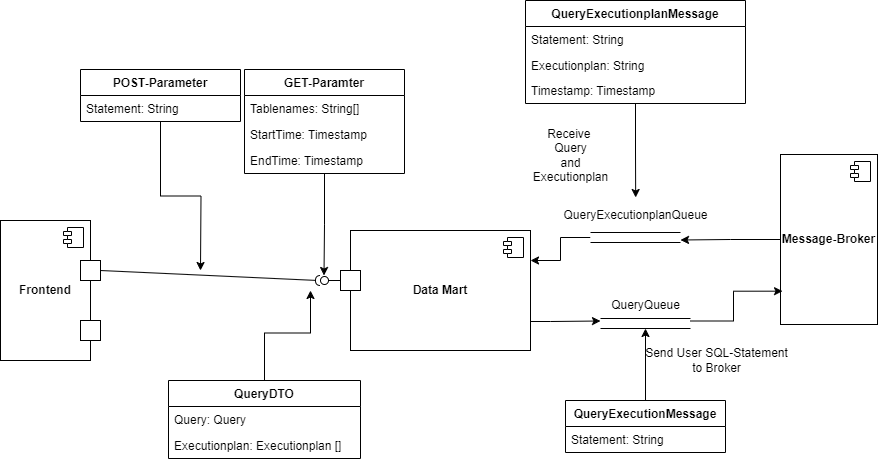

The diagram above was exported from draw.io. Its source (the exported page's mxGraphModel, read from the mxfile embedded in the PNG):
<mxGraphModel dx="782" dy="507" grid="1" gridSize="10" guides="1" tooltips="1" connect="1" arrows="1" fold="1" page="0" pageScale="1" pageWidth="827" pageHeight="1169" math="0" shadow="0">
  <root>
    <mxCell id="0" />
    <mxCell id="1" parent="0" />
    <mxCell id="h-_0iUpDZb41g3yo4CnC-76" style="edgeStyle=orthogonalEdgeStyle;rounded=0;orthogonalLoop=1;jettySize=auto;html=1;entryX=0;entryY=0.25;entryDx=0;entryDy=0;" parent="1" source="h-_0iUpDZb41g3yo4CnC-3" target="h-_0iUpDZb41g3yo4CnC-73" edge="1">
      <mxGeometry relative="1" as="geometry">
        <Array as="points">
          <mxPoint x="560" y="331" />
          <mxPoint x="560" y="331" />
        </Array>
      </mxGeometry>
    </mxCell>
    <mxCell id="h-_0iUpDZb41g3yo4CnC-3" value="&lt;b&gt;Data Mart&lt;/b&gt;" style="html=1;dropTarget=0;whiteSpace=wrap;" parent="1" vertex="1">
      <mxGeometry x="360" y="240" width="180" height="120" as="geometry" />
    </mxCell>
    <mxCell id="h-_0iUpDZb41g3yo4CnC-4" value="" style="shape=module;jettyWidth=8;jettyHeight=4;" parent="h-_0iUpDZb41g3yo4CnC-3" vertex="1">
      <mxGeometry x="1" width="20" height="20" relative="1" as="geometry">
        <mxPoint x="-27" y="7" as="offset" />
      </mxGeometry>
    </mxCell>
    <mxCell id="h-_0iUpDZb41g3yo4CnC-5" value="" style="html=1;rounded=0;" parent="1" vertex="1">
      <mxGeometry x="350" y="280" width="20" height="20" as="geometry" />
    </mxCell>
    <mxCell id="h-_0iUpDZb41g3yo4CnC-6" value="" style="endArrow=none;html=1;rounded=0;align=center;verticalAlign=top;endFill=0;labelBackgroundColor=none;endSize=2;" parent="1" source="h-_0iUpDZb41g3yo4CnC-5" target="h-_0iUpDZb41g3yo4CnC-7" edge="1">
      <mxGeometry relative="1" as="geometry" />
    </mxCell>
    <mxCell id="h-_0iUpDZb41g3yo4CnC-7" value="" style="ellipse;html=1;fontSize=11;align=center;fillColor=none;points=[];aspect=fixed;resizable=0;verticalAlign=bottom;labelPosition=center;verticalLabelPosition=top;flipH=1;rotation=-220;" parent="1" vertex="1">
      <mxGeometry x="330" y="286" width="8" height="8" as="geometry" />
    </mxCell>
    <mxCell id="h-_0iUpDZb41g3yo4CnC-13" value="" style="endArrow=none;html=1;rounded=0;align=center;verticalAlign=top;endFill=0;labelBackgroundColor=none;endSize=2;" parent="1" edge="1">
      <mxGeometry relative="1" as="geometry">
        <mxPoint x="570.4861204782289" y="286.51185834797025" as="sourcePoint" />
        <mxPoint x="570.5288755835977" y="286.4797612625829" as="targetPoint" />
      </mxGeometry>
    </mxCell>
    <mxCell id="h-_0iUpDZb41g3yo4CnC-125" style="edgeStyle=orthogonalEdgeStyle;rounded=0;orthogonalLoop=1;jettySize=auto;html=1;entryX=2;entryY=1.5;entryDx=0;entryDy=0;entryPerimeter=0;" parent="1" source="h-_0iUpDZb41g3yo4CnC-15" target="h-_0iUpDZb41g3yo4CnC-26" edge="1">
      <mxGeometry relative="1" as="geometry" />
    </mxCell>
    <mxCell id="h-_0iUpDZb41g3yo4CnC-15" value="QueryDTO" style="swimlane;fontStyle=1;align=center;verticalAlign=top;childLayout=stackLayout;horizontal=1;startSize=26;horizontalStack=0;resizeParent=1;resizeParentMax=0;resizeLast=0;collapsible=1;marginBottom=0;whiteSpace=wrap;html=1;" parent="1" vertex="1">
      <mxGeometry x="178" y="390" width="192" height="78" as="geometry" />
    </mxCell>
    <mxCell id="h-_0iUpDZb41g3yo4CnC-17" value="Query: Query" style="text;strokeColor=none;fillColor=none;align=left;verticalAlign=top;spacingLeft=4;spacingRight=4;overflow=hidden;rotatable=0;points=[[0,0.5],[1,0.5]];portConstraint=eastwest;whiteSpace=wrap;html=1;" parent="h-_0iUpDZb41g3yo4CnC-15" vertex="1">
      <mxGeometry y="26" width="192" height="26" as="geometry" />
    </mxCell>
    <mxCell id="h-_0iUpDZb41g3yo4CnC-18" value="Executionplan: Executionplan []" style="text;strokeColor=none;fillColor=none;align=left;verticalAlign=top;spacingLeft=4;spacingRight=4;overflow=hidden;rotatable=0;points=[[0,0.5],[1,0.5]];portConstraint=eastwest;whiteSpace=wrap;html=1;" parent="h-_0iUpDZb41g3yo4CnC-15" vertex="1">
      <mxGeometry y="52" width="192" height="26" as="geometry" />
    </mxCell>
    <mxCell id="h-_0iUpDZb41g3yo4CnC-27" style="edgeStyle=orthogonalEdgeStyle;rounded=0;orthogonalLoop=1;jettySize=auto;html=1;entryX=0.854;entryY=1.019;entryDx=0;entryDy=0;entryPerimeter=0;" parent="1" source="h-_0iUpDZb41g3yo4CnC-20" target="h-_0iUpDZb41g3yo4CnC-7" edge="1">
      <mxGeometry relative="1" as="geometry" />
    </mxCell>
    <mxCell id="h-_0iUpDZb41g3yo4CnC-20" value="GET-Paramter" style="swimlane;fontStyle=1;align=center;verticalAlign=top;childLayout=stackLayout;horizontal=1;startSize=26;horizontalStack=0;resizeParent=1;resizeParentMax=0;resizeLast=0;collapsible=1;marginBottom=0;whiteSpace=wrap;html=1;" parent="1" vertex="1">
      <mxGeometry x="254" y="79" width="160" height="104" as="geometry" />
    </mxCell>
    <mxCell id="h-_0iUpDZb41g3yo4CnC-119" value="Tablenames: String[]" style="text;strokeColor=none;fillColor=none;align=left;verticalAlign=top;spacingLeft=4;spacingRight=4;overflow=hidden;rotatable=0;points=[[0,0.5],[1,0.5]];portConstraint=eastwest;whiteSpace=wrap;html=1;" parent="h-_0iUpDZb41g3yo4CnC-20" vertex="1">
      <mxGeometry y="26" width="160" height="26" as="geometry" />
    </mxCell>
    <mxCell id="h-_0iUpDZb41g3yo4CnC-120" value="StartTime: Timestamp" style="text;strokeColor=none;fillColor=none;align=left;verticalAlign=top;spacingLeft=4;spacingRight=4;overflow=hidden;rotatable=0;points=[[0,0.5],[1,0.5]];portConstraint=eastwest;whiteSpace=wrap;html=1;" parent="h-_0iUpDZb41g3yo4CnC-20" vertex="1">
      <mxGeometry y="52" width="160" height="26" as="geometry" />
    </mxCell>
    <mxCell id="h-_0iUpDZb41g3yo4CnC-121" value="EndTime: Timestamp" style="text;strokeColor=none;fillColor=none;align=left;verticalAlign=top;spacingLeft=4;spacingRight=4;overflow=hidden;rotatable=0;points=[[0,0.5],[1,0.5]];portConstraint=eastwest;whiteSpace=wrap;html=1;" parent="h-_0iUpDZb41g3yo4CnC-20" vertex="1">
      <mxGeometry y="78" width="160" height="26" as="geometry" />
    </mxCell>
    <mxCell id="h-_0iUpDZb41g3yo4CnC-22" value="&lt;b&gt;Frontend&lt;/b&gt;" style="html=1;dropTarget=0;whiteSpace=wrap;" parent="1" vertex="1">
      <mxGeometry x="10" y="230" width="90" height="140" as="geometry" />
    </mxCell>
    <mxCell id="h-_0iUpDZb41g3yo4CnC-23" value="" style="shape=module;jettyWidth=8;jettyHeight=4;" parent="h-_0iUpDZb41g3yo4CnC-22" vertex="1">
      <mxGeometry x="1" width="20" height="20" relative="1" as="geometry">
        <mxPoint x="-27" y="7" as="offset" />
      </mxGeometry>
    </mxCell>
    <mxCell id="h-_0iUpDZb41g3yo4CnC-24" value="" style="html=1;rounded=0;" parent="1" vertex="1">
      <mxGeometry x="90" y="270" width="20" height="20" as="geometry" />
    </mxCell>
    <mxCell id="h-_0iUpDZb41g3yo4CnC-25" value="" style="endArrow=none;html=1;rounded=0;align=center;verticalAlign=top;endFill=0;labelBackgroundColor=none;endSize=2;exitX=1;exitY=0.5;exitDx=0;exitDy=0;" parent="1" source="h-_0iUpDZb41g3yo4CnC-24" target="h-_0iUpDZb41g3yo4CnC-26" edge="1">
      <mxGeometry relative="1" as="geometry">
        <mxPoint x="150" y="276.74666666666667" as="sourcePoint" />
      </mxGeometry>
    </mxCell>
    <mxCell id="h-_0iUpDZb41g3yo4CnC-26" value="" style="shape=requiredInterface;html=1;fontSize=11;align=center;fillColor=none;points=[];aspect=fixed;resizable=0;verticalAlign=bottom;labelPosition=center;verticalLabelPosition=top;flipH=1;" parent="1" vertex="1">
      <mxGeometry x="325" y="285" width="5" height="10" as="geometry" />
    </mxCell>
    <mxCell id="h-_0iUpDZb41g3yo4CnC-29" value="" style="html=1;rounded=0;" parent="1" vertex="1">
      <mxGeometry x="90" y="330" width="20" height="20" as="geometry" />
    </mxCell>
    <mxCell id="h-_0iUpDZb41g3yo4CnC-82" style="edgeStyle=orthogonalEdgeStyle;rounded=0;orthogonalLoop=1;jettySize=auto;html=1;entryX=1;entryY=0.75;entryDx=0;entryDy=0;" parent="1" source="h-_0iUpDZb41g3yo4CnC-34" target="h-_0iUpDZb41g3yo4CnC-67" edge="1">
      <mxGeometry relative="1" as="geometry" />
    </mxCell>
    <mxCell id="h-_0iUpDZb41g3yo4CnC-34" value="&lt;b&gt;Message-Broker&lt;/b&gt;" style="html=1;dropTarget=0;whiteSpace=wrap;" parent="1" vertex="1">
      <mxGeometry x="790" y="164" width="97" height="170" as="geometry" />
    </mxCell>
    <mxCell id="h-_0iUpDZb41g3yo4CnC-35" value="" style="shape=module;jettyWidth=8;jettyHeight=4;" parent="h-_0iUpDZb41g3yo4CnC-34" vertex="1">
      <mxGeometry x="1" width="20" height="20" relative="1" as="geometry">
        <mxPoint x="-27" y="7" as="offset" />
      </mxGeometry>
    </mxCell>
    <mxCell id="h-_0iUpDZb41g3yo4CnC-39" value="" style="endArrow=none;html=1;rounded=0;align=center;verticalAlign=top;endFill=0;labelBackgroundColor=none;endSize=2;entryX=-0.052;entryY=-0.158;entryDx=0;entryDy=0;entryPerimeter=0;" parent="1" edge="1">
      <mxGeometry relative="1" as="geometry">
        <mxPoint x="581.3919499082092" y="286.2814035634285" as="sourcePoint" />
        <mxPoint x="581.3710080329543" y="285.9992182834235" as="targetPoint" />
      </mxGeometry>
    </mxCell>
    <mxCell id="h-_0iUpDZb41g3yo4CnC-69" style="edgeStyle=orthogonalEdgeStyle;rounded=0;orthogonalLoop=1;jettySize=auto;html=1;entryX=0.501;entryY=-0.1;entryDx=0;entryDy=0;entryPerimeter=0;" parent="1" source="h-_0iUpDZb41g3yo4CnC-42" target="h-_0iUpDZb41g3yo4CnC-68" edge="1">
      <mxGeometry relative="1" as="geometry" />
    </mxCell>
    <mxCell id="h-_0iUpDZb41g3yo4CnC-42" value="QueryExecutionplanMessage" style="swimlane;fontStyle=1;align=center;verticalAlign=top;childLayout=stackLayout;horizontal=1;startSize=26;horizontalStack=0;resizeParent=1;resizeParentMax=0;resizeLast=0;collapsible=1;marginBottom=0;whiteSpace=wrap;html=1;" parent="1" vertex="1">
      <mxGeometry x="535" y="10" width="220" height="103" as="geometry" />
    </mxCell>
    <mxCell id="h-_0iUpDZb41g3yo4CnC-43" value="Statement: String" style="text;strokeColor=none;fillColor=none;align=left;verticalAlign=top;spacingLeft=4;spacingRight=4;overflow=hidden;rotatable=0;points=[[0,0.5],[1,0.5]];portConstraint=eastwest;whiteSpace=wrap;html=1;" parent="h-_0iUpDZb41g3yo4CnC-42" vertex="1">
      <mxGeometry y="26" width="220" height="26" as="geometry" />
    </mxCell>
    <mxCell id="h-_0iUpDZb41g3yo4CnC-44" value="Executionplan: String" style="text;strokeColor=none;fillColor=none;align=left;verticalAlign=top;spacingLeft=4;spacingRight=4;overflow=hidden;rotatable=0;points=[[0,0.5],[1,0.5]];portConstraint=eastwest;whiteSpace=wrap;html=1;" parent="h-_0iUpDZb41g3yo4CnC-42" vertex="1">
      <mxGeometry y="52" width="220" height="26" as="geometry" />
    </mxCell>
    <mxCell id="h-_0iUpDZb41g3yo4CnC-45" value="Timestamp: Timestamp" style="text;html=1;strokeColor=none;fillColor=none;align=left;verticalAlign=middle;spacingLeft=4;spacingRight=4;overflow=hidden;rotatable=0;points=[[0,0.5],[1,0.5]];portConstraint=eastwest;whiteSpace=wrap;" parent="h-_0iUpDZb41g3yo4CnC-42" vertex="1">
      <mxGeometry y="78" width="220" height="25" as="geometry" />
    </mxCell>
    <mxCell id="h-_0iUpDZb41g3yo4CnC-52" value="Receive&amp;nbsp;&lt;br&gt;Query&lt;br&gt;and&lt;br&gt;Executionplan" style="text;html=1;align=center;verticalAlign=middle;resizable=0;points=[];autosize=1;strokeColor=none;fillColor=none;" parent="1" vertex="1">
      <mxGeometry x="530" y="130" width="100" height="70" as="geometry" />
    </mxCell>
    <mxCell id="h-_0iUpDZb41g3yo4CnC-83" style="edgeStyle=orthogonalEdgeStyle;rounded=0;orthogonalLoop=1;jettySize=auto;html=1;entryX=1;entryY=0.25;entryDx=0;entryDy=0;" parent="1" source="h-_0iUpDZb41g3yo4CnC-67" target="h-_0iUpDZb41g3yo4CnC-3" edge="1">
      <mxGeometry relative="1" as="geometry" />
    </mxCell>
    <mxCell id="h-_0iUpDZb41g3yo4CnC-67" value="" style="html=1;dashed=0;whiteSpace=wrap;shape=partialRectangle;right=0;left=0;" parent="1" vertex="1">
      <mxGeometry x="600" y="242" width="90" height="10" as="geometry" />
    </mxCell>
    <mxCell id="h-_0iUpDZb41g3yo4CnC-68" value="QueryExecutionplanQueue" style="text;html=1;align=center;verticalAlign=middle;resizable=0;points=[];autosize=1;strokeColor=none;fillColor=none;" parent="1" vertex="1">
      <mxGeometry x="560" y="210" width="170" height="30" as="geometry" />
    </mxCell>
    <mxCell id="h-_0iUpDZb41g3yo4CnC-73" value="" style="html=1;dashed=0;whiteSpace=wrap;shape=partialRectangle;right=0;left=0;" parent="1" vertex="1">
      <mxGeometry x="610" y="328" width="90" height="10" as="geometry" />
    </mxCell>
    <mxCell id="h-_0iUpDZb41g3yo4CnC-77" style="edgeStyle=orthogonalEdgeStyle;rounded=0;orthogonalLoop=1;jettySize=auto;html=1;entryX=0.021;entryY=0.804;entryDx=0;entryDy=0;entryPerimeter=0;exitX=1;exitY=0.25;exitDx=0;exitDy=0;" parent="1" source="h-_0iUpDZb41g3yo4CnC-73" target="h-_0iUpDZb41g3yo4CnC-34" edge="1">
      <mxGeometry relative="1" as="geometry">
        <mxPoint x="710" y="340" as="sourcePoint" />
        <Array as="points">
          <mxPoint x="743" y="331" />
          <mxPoint x="743" y="301" />
        </Array>
      </mxGeometry>
    </mxCell>
    <mxCell id="h-_0iUpDZb41g3yo4CnC-74" value="QueryQueue" style="text;html=1;align=center;verticalAlign=middle;resizable=0;points=[];autosize=1;strokeColor=none;fillColor=none;" parent="1" vertex="1">
      <mxGeometry x="610" y="300" width="90" height="30" as="geometry" />
    </mxCell>
    <mxCell id="h-_0iUpDZb41g3yo4CnC-80" style="edgeStyle=orthogonalEdgeStyle;rounded=0;orthogonalLoop=1;jettySize=auto;html=1;entryX=0.5;entryY=1;entryDx=0;entryDy=0;" parent="1" source="h-_0iUpDZb41g3yo4CnC-78" target="h-_0iUpDZb41g3yo4CnC-73" edge="1">
      <mxGeometry relative="1" as="geometry" />
    </mxCell>
    <mxCell id="h-_0iUpDZb41g3yo4CnC-78" value="QueryExecutionMessage" style="swimlane;fontStyle=1;align=center;verticalAlign=top;childLayout=stackLayout;horizontal=1;startSize=26;horizontalStack=0;resizeParent=1;resizeParentMax=0;resizeLast=0;collapsible=1;marginBottom=0;whiteSpace=wrap;html=1;" parent="1" vertex="1">
      <mxGeometry x="575" y="410" width="160" height="52" as="geometry" />
    </mxCell>
    <mxCell id="h-_0iUpDZb41g3yo4CnC-79" value="Statement: String" style="text;strokeColor=none;fillColor=none;align=left;verticalAlign=top;spacingLeft=4;spacingRight=4;overflow=hidden;rotatable=0;points=[[0,0.5],[1,0.5]];portConstraint=eastwest;whiteSpace=wrap;html=1;" parent="h-_0iUpDZb41g3yo4CnC-78" vertex="1">
      <mxGeometry y="26" width="160" height="26" as="geometry" />
    </mxCell>
    <mxCell id="h-_0iUpDZb41g3yo4CnC-81" value="Send User SQL-Statement&lt;br&gt;to Broker" style="text;html=1;align=center;verticalAlign=middle;resizable=0;points=[];autosize=1;strokeColor=none;fillColor=none;" parent="1" vertex="1">
      <mxGeometry x="641" y="350" width="170" height="40" as="geometry" />
    </mxCell>
    <mxCell id="h-_0iUpDZb41g3yo4CnC-131" style="edgeStyle=orthogonalEdgeStyle;rounded=0;orthogonalLoop=1;jettySize=auto;html=1;" parent="1" source="h-_0iUpDZb41g3yo4CnC-126" edge="1">
      <mxGeometry relative="1" as="geometry">
        <mxPoint x="210" y="279.9999999999999" as="targetPoint" />
      </mxGeometry>
    </mxCell>
    <mxCell id="h-_0iUpDZb41g3yo4CnC-126" value="POST-Parameter" style="swimlane;fontStyle=1;align=center;verticalAlign=top;childLayout=stackLayout;horizontal=1;startSize=26;horizontalStack=0;resizeParent=1;resizeParentMax=0;resizeLast=0;collapsible=1;marginBottom=0;whiteSpace=wrap;html=1;" parent="1" vertex="1">
      <mxGeometry x="90" y="79" width="160" height="52" as="geometry" />
    </mxCell>
    <mxCell id="h-_0iUpDZb41g3yo4CnC-127" value="Statement: String" style="text;strokeColor=none;fillColor=none;align=left;verticalAlign=top;spacingLeft=4;spacingRight=4;overflow=hidden;rotatable=0;points=[[0,0.5],[1,0.5]];portConstraint=eastwest;whiteSpace=wrap;html=1;" parent="h-_0iUpDZb41g3yo4CnC-126" vertex="1">
      <mxGeometry y="26" width="160" height="26" as="geometry" />
    </mxCell>
  </root>
</mxGraphModel>